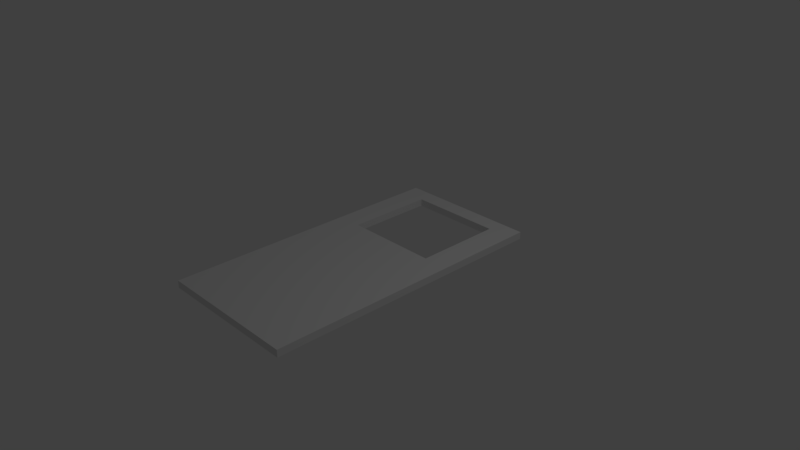 # Source: DoorAlignment_nokeys_noscale.blend  (saved by Blender 2.78.0; exported with 4.5.12 LTS)
import bpy
from mathutils import Matrix  # noqa: F401  (used for matrix-valued properties, if any)

bpy.ops.wm.read_factory_settings(use_empty=True)
scene = bpy.context.scene
scene.name = 'Scene'

# ---- collections
col_collection_1 = bpy.data.collections.new('Collection 1'); scene.collection.children.link(col_collection_1)

# ---- materials (node trees are filled in below, after node groups)
mat_material = bpy.data.materials.new('Material')
mat_material.alpha_threshold = 0.0
mat_material.use_transparent_shadow = False
mat_material.roughness = 0.5
mat_material.specular_intensity = 0.2292
mat_material.line_color = (0.0, 0.0, 0.0, 1.0)

# ---- material node trees

# ---- world
world_world = bpy.data.worlds.new('World'); scene.world = world_world
world_world.color = (0.05088, 0.05088, 0.05088)
world_world.use_sun_shadow = False
world_world.sun_shadow_jitter_overblur = 0.0
world_world.cycles.sampling_method = 'MANUAL'

# ---- cameras
cam_camera = bpy.data.cameras.new('Camera')
cam_camera.clip_end = 100.0
cam_camera.lens = 35.0
cam_camera.sensor_width = 32.0
cam_camera.sensor_height = 18.0
cam_camera.ortho_scale = 7.314
cam_camera.dof.focus_distance = 0.0
cam_camera.dof.aperture_fstop = 128.0

# ---- lights
light_lamp = bpy.data.lights.new('Lamp', 'POINT')
light_lamp.transmission_factor = 0.0
light_lamp.cutoff_distance = 30.0
light_lamp.energy = 100.0
light_lamp.shadow_buffer_clip_start = 1.001
light_lamp.shadow_soft_size = 0.1
light_lamp.shadow_maximum_resolution = 0.006
light_lamp.use_absolute_resolution = True

# ---- meshes
me_cube_000 = bpy.data.meshes.new('Cube.000')
me_cube_000.from_pydata([(0.0, 2.0, -0.05), (0.0, -2.0, -0.05), (1.0, -2.0, -0.05), (1.0, 2.0, -0.05), (-2.384e-07, 2.0, 0.05), (3.278e-07, -2.0, 0.05), (1.0, -2.0, 0.05), (1.0, 2.0, 0.05), (0.0, -0.5608, -0.05), (0.0, -1.772, -0.05), (1.0, -1.772, -0.05), (1.0, -0.5608, -0.05), (1.192e-07, -0.5608, 0.05), (3.576e-07, -1.772, 0.05), (1.0, -1.772, 0.05), (1.0, -0.5608, 0.05), (0.3478, 2.0, -0.05), (0.3478, -2.0, -0.05), (0.3478, 2.0, 0.05), (0.3478, -2.0, 0.05), (0.3478, -0.5608, 0.05), (0.3478, -1.772, 0.05), (0.3478, -0.5608, -0.05), (0.3478, -1.772, -0.05)], [], [(23, 17, 2, 10), (21, 14, 6, 19), (9, 13, 5, 1), (17, 19, 6, 2), (11, 15, 7, 3), (18, 16, 3, 7), (2, 6, 14, 10), (0, 4, 12, 8), (8, 12, 13, 9), (18, 7, 15, 20), (16, 22, 11, 3), (8, 9, 23, 22), (0, 8, 22, 16), (12, 20, 21, 13), (4, 18, 20, 12), (4, 0, 16, 18), (1, 5, 19, 17), (13, 21, 19, 5), (9, 1, 17, 23), (15, 11, 22, 20), (23, 21, 20, 22), (14, 21, 23, 10)])
_uv = me_cube_000.uv_layers.new(name='UVMap')
_uv.uv.foreach_set('vector', [0.06667, 0.1758, 0.0125, 0.1758, 0.0125, 0.02057, 0.06667, 0.02057, 0.07807, 0.1067, 0.07807, 0.262, 0.01406, 0.262, 0.01406, 0.1067, 0.07807, 0.0001011, 0.07807, 0.02391, 0.01406, 0.02391, 0.02391, 0.0001011, 0.0001012, 0.1067, 0.01406, 0.1067, 0.01406, 0.262, 0.0001014, 0.262, 0.3665, 0.2858, 0.3517, 0.262, 0.9589, 0.262, 0.9761, 0.2858, 0.9589, 0.1067, 0.9999, 0.1067, 0.9999, 0.262, 0.9589, 0.262, 0.02391, 0.2858, 0.01406, 0.262, 0.07807, 0.262, 0.07807, 0.2858, 0.9761, 0.0001024, 0.9589, 0.02391, 0.3665, 0.02391, 0.3665, 0.0001014, 0.3665, 0.0001014, 0.3665, 0.02391, 0.07807, 0.02391, 0.07807, 0.0001011, 0.9589, 0.1067, 0.9589, 0.262, 0.3517, 0.262, 0.3517, 0.1067, 0.9647, 0.1758, 0.3551, 0.1758, 0.3551, 0.02057, 0.9647, 0.02057, 0.3551, 0.2586, 0.06667, 0.2586, 0.06667, 0.1758, 0.3551, 0.1758, 0.9647, 0.2586, 0.3551, 0.2586, 0.3551, 0.1758, 0.9647, 0.1758, 0.3665, 0.02391, 0.3517, 0.1067, 0.07807, 0.1067, 0.07807, 0.02391, 0.9589, 0.02391, 0.9589, 0.1067, 0.3517, 0.1067, 0.3665, 0.02391, 0.9589, 0.02391, 0.9999, 0.02391, 0.9999, 0.1067, 0.9589, 0.1067, 0.0001011, 0.02391, 0.01406, 0.02391, 0.01406, 0.1067, 0.0001012, 0.1067, 0.07807, 0.02391, 0.07807, 0.1067, 0.01406, 0.1067, 0.01406, 0.02391, 0.06667, 0.2586, 0.0125, 0.2586, 0.0125, 0.1758, 0.06667, 0.1758, 0.3517, 0.262, 0.3427, 0.262, 0.3427, 0.1067, 0.3517, 0.1067, 0.07807, 0.1305, 0.07807, 0.1067, 0.3517, 0.1067, 0.3665, 0.1305, 0.07807, 0.262, 0.07807, 0.1067, 0.1019, 0.1067, 0.1019, 0.262])
me_cube_000.materials.append(mat_material)
me_cube_000.use_remesh_preserve_volume = False
me_cube_000.use_remesh_preserve_attributes = False
me_cube_000.use_mirror_vertex_groups = False
me_cube_000.update()
me_cube_001 = bpy.data.meshes.new('Cube.001')
me_cube_001.from_pydata([(0.0, 2.0, -0.05), (0.0, -2.0, -0.05), (-1.0, -2.0, -0.05), (-1.0, 2.0, -0.05), (2.384e-07, 2.0, 0.05), (-3.278e-07, -2.0, 0.05), (-1.0, -2.0, 0.05), (-1.0, 2.0, 0.05), (0.0, -0.5608, -0.05), (0.0, -1.772, -0.05), (-1.0, -1.772, -0.05), (-1.0, -0.5608, -0.05), (-1.192e-07, -0.5608, 0.05), (-3.576e-07, -1.772, 0.05), (-1.0, -1.772, 0.05), (-1.0, -0.5608, 0.05), (-0.3478, 2.0, -0.05), (-0.3478, -2.0, -0.05), (-0.3478, 2.0, 0.05), (-0.3478, -2.0, 0.05), (-0.3478, -0.5608, 0.05), (-0.3478, -1.772, 0.05), (-0.3478, -0.5608, -0.05), (-0.3478, -1.772, -0.05)], [], [(23, 17, 2, 10), (21, 14, 6, 19), (9, 13, 5, 1), (17, 19, 6, 2), (11, 15, 7, 3), (18, 16, 3, 7), (2, 6, 14, 10), (0, 4, 12, 8), (8, 12, 13, 9), (18, 7, 15, 20), (16, 22, 11, 3), (8, 9, 23, 22), (0, 8, 22, 16), (12, 20, 21, 13), (4, 18, 20, 12), (4, 0, 16, 18), (1, 5, 19, 17), (13, 21, 19, 5), (9, 1, 17, 23), (15, 11, 22, 20), (23, 21, 20, 22), (14, 21, 23, 10)])
_uv = me_cube_001.uv_layers.new(name='UVMap')
_uv.uv.foreach_set('vector', [0.06667, 0.1758, 0.0125, 0.1758, 0.0125, 0.02057, 0.06667, 0.02057, 0.07807, 0.1067, 0.07807, 0.262, 0.01406, 0.262, 0.01406, 0.1067, 0.07807, 0.0001011, 0.07807, 0.02391, 0.01406, 0.02391, 0.02391, 0.0001011, 0.0001012, 0.1067, 0.01406, 0.1067, 0.01406, 0.262, 0.0001014, 0.262, 0.3665, 0.2858, 0.3517, 0.262, 0.9589, 0.262, 0.9761, 0.2858, 0.9589, 0.1067, 0.9999, 0.1067, 0.9999, 0.262, 0.9589, 0.262, 0.02391, 0.2858, 0.01406, 0.262, 0.07807, 0.262, 0.07807, 0.2858, 0.9761, 0.0001024, 0.9589, 0.02391, 0.3665, 0.02391, 0.3665, 0.0001014, 0.3665, 0.0001014, 0.3665, 0.02391, 0.07807, 0.02391, 0.07807, 0.0001011, 0.9589, 0.1067, 0.9589, 0.262, 0.3517, 0.262, 0.3517, 0.1067, 0.9647, 0.1758, 0.3551, 0.1758, 0.3551, 0.02057, 0.9647, 0.02057, 0.3551, 0.2586, 0.06667, 0.2586, 0.06667, 0.1758, 0.3551, 0.1758, 0.9647, 0.2586, 0.3551, 0.2586, 0.3551, 0.1758, 0.9647, 0.1758, 0.3665, 0.02391, 0.3517, 0.1067, 0.07807, 0.1067, 0.07807, 0.02391, 0.9589, 0.02391, 0.9589, 0.1067, 0.3517, 0.1067, 0.3665, 0.02391, 0.9589, 0.02391, 0.9999, 0.02391, 0.9999, 0.1067, 0.9589, 0.1067, 0.0001011, 0.02391, 0.01406, 0.02391, 0.01406, 0.1067, 0.0001012, 0.1067, 0.07807, 0.02391, 0.07807, 0.1067, 0.01406, 0.1067, 0.01406, 0.02391, 0.06667, 0.2586, 0.0125, 0.2586, 0.0125, 0.1758, 0.06667, 0.1758, 0.3517, 0.262, 0.3427, 0.262, 0.3427, 0.1067, 0.3517, 0.1067, 0.07807, 0.1305, 0.07807, 0.1067, 0.3517, 0.1067, 0.3665, 0.1305, 0.07807, 0.262, 0.07807, 0.1067, 0.1019, 0.1067, 0.1019, 0.262])
me_cube_001.materials.append(mat_material)
me_cube_001.use_remesh_preserve_volume = False
me_cube_001.use_remesh_preserve_attributes = False
me_cube_001.use_mirror_vertex_groups = False
me_cube_001.update()

# ---- objects
ob_swingdoor1 = bpy.data.objects.new('SwingDoor1', me_cube_000)
ob_swingdoor2 = bpy.data.objects.new('SwingDoor2', me_cube_001)
ob_lamp = bpy.data.objects.new('Lamp', light_lamp)
ob_camera = bpy.data.objects.new('Camera', cam_camera)

# ---- transforms, parenting, visibility, modifiers, constraints
ob_swingdoor1.location = (1.0, -0.1865, 0.5989)
ob_swingdoor1.rotation_mode = 'QUATERNION'
ob_swingdoor1.rotation_quaternion = (-1.629e-07, 0.0, 0.0, 1.0)
ob_swingdoor1.lock_rotations_4d = False
ob_swingdoor1.empty_display_type = 'ARROWS'
ob_swingdoor1.lineart.crease_threshold = 0.0
ob_swingdoor2.location = (-1.0, -0.1865, 0.5989)
ob_swingdoor2.rotation_mode = 'QUATERNION'
ob_swingdoor2.rotation_quaternion = (-1.629e-07, 0.0, 0.0, 1.0)
ob_swingdoor2.lock_rotations_4d = False
ob_swingdoor2.empty_display_type = 'ARROWS'
ob_swingdoor2.lineart.crease_threshold = 0.0
ob_lamp.location = (4.076, 1.005, 6.503)
ob_lamp.rotation_euler = (0.6503, 0.05522, 1.866)
ob_lamp.lock_rotations_4d = False
ob_lamp.empty_display_type = 'ARROWS'
ob_lamp.color = (0.0, 0.0, 0.0, 0.0)
ob_lamp.lineart.crease_threshold = 0.0
ob_camera.location = (7.481, -6.508, 5.943)
ob_camera.rotation_euler = (1.109, 0.0, 0.8149)
ob_camera.lock_rotations_4d = False
ob_camera.empty_display_type = 'ARROWS'
ob_camera.color = (0.0, 0.0, 0.0, 0.0)
ob_camera.display_type = 'WIRE'
ob_camera.lineart.crease_threshold = 0.0

# ---- collection membership
col_collection_1.objects.link(ob_swingdoor1)
col_collection_1.objects.link(ob_swingdoor2)
col_collection_1.objects.link(ob_lamp)
col_collection_1.objects.link(ob_camera)

# ---- scene / render settings (as saved in the file)
scene.camera = ob_camera
scene.frame_start = 1; scene.frame_end = 250; scene.frame_set(-100)
scene.render.engine = 'BLENDER_EEVEE_NEXT'
scene.render.resolution_percentage = 50
scene.render.dither_intensity = 0.0
scene.cycles.use_denoising = False
scene.cycles.samples = 128
scene.cycles.sampling_pattern = 'TABULATED_SOBOL'
scene.cycles.light_sampling_threshold = 0.0
scene.cycles.use_adaptive_sampling = False
scene.cycles.use_light_tree = False
scene.cycles.blur_glossy = 0.0
scene.cycles.sample_clamp_indirect = 0.0
scene.view_settings.view_transform = 'Standard'
bpy.context.view_layer.update()
